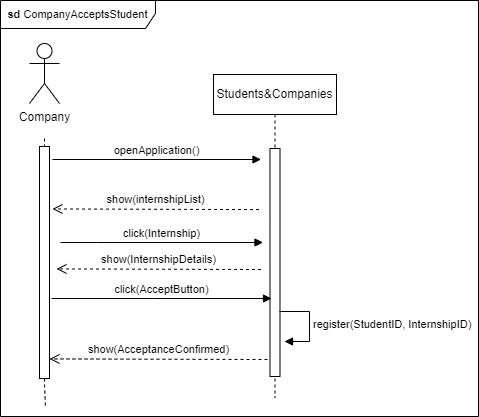

The diagram above was exported from draw.io. Its source (the exported page's mxGraphModel, read from the mxfile embedded in the PNG):
<mxGraphModel dx="1823" dy="1146" grid="0" gridSize="10" guides="1" tooltips="1" connect="1" arrows="1" fold="1" page="0" pageScale="1" pageWidth="827" pageHeight="1169" math="0" shadow="0">
  <root>
    <mxCell id="0" />
    <mxCell id="1" parent="0" />
    <mxCell id="la8QYc7XCCxl-5ZW8fes-1" value="Students&amp;amp;Companies" style="shape=umlLifeline;perimeter=lifelinePerimeter;whiteSpace=wrap;html=1;container=0;dropTarget=0;collapsible=0;recursiveResize=0;outlineConnect=0;portConstraint=eastwest;newEdgeStyle={&quot;edgeStyle&quot;:&quot;elbowEdgeStyle&quot;,&quot;elbow&quot;:&quot;vertical&quot;,&quot;curved&quot;:0,&quot;rounded&quot;:0};" vertex="1" parent="1">
      <mxGeometry x="-174" y="-109" width="123" height="323" as="geometry" />
    </mxCell>
    <mxCell id="la8QYc7XCCxl-5ZW8fes-2" value="" style="html=1;points=[];perimeter=orthogonalPerimeter;outlineConnect=0;targetShapes=umlLifeline;portConstraint=eastwest;newEdgeStyle={&quot;edgeStyle&quot;:&quot;elbowEdgeStyle&quot;,&quot;elbow&quot;:&quot;vertical&quot;,&quot;curved&quot;:0,&quot;rounded&quot;:0};" vertex="1" parent="la8QYc7XCCxl-5ZW8fes-1">
      <mxGeometry x="56.5" y="74" width="10" height="228" as="geometry" />
    </mxCell>
    <mxCell id="la8QYc7XCCxl-5ZW8fes-3" style="edgeStyle=orthogonalEdgeStyle;rounded=0;orthogonalLoop=1;jettySize=auto;html=1;dashed=1;endArrow=none;endFill=0;" edge="1" parent="1">
      <mxGeometry relative="1" as="geometry">
        <mxPoint x="-342" y="225" as="targetPoint" />
        <Array as="points">
          <mxPoint x="-343" y="200" />
          <mxPoint x="-342" y="200" />
        </Array>
        <mxPoint x="-343" y="-45" as="sourcePoint" />
      </mxGeometry>
    </mxCell>
    <mxCell id="la8QYc7XCCxl-5ZW8fes-4" value="Company" style="shape=umlActor;verticalLabelPosition=bottom;verticalAlign=top;html=1;outlineConnect=0;" vertex="1" parent="1">
      <mxGeometry x="-358" y="-140" width="30" height="60" as="geometry" />
    </mxCell>
    <mxCell id="la8QYc7XCCxl-5ZW8fes-5" value="&lt;b&gt;sd &lt;/b&gt;CompanyAcceptsStudent" style="shape=umlFrame;whiteSpace=wrap;html=1;pointerEvents=0;fontFamily=Helvetica;fontSize=11;fontColor=default;labelBackgroundColor=default;width=155;height=28;" vertex="1" parent="1">
      <mxGeometry x="-387" y="-183" width="478" height="416" as="geometry" />
    </mxCell>
    <mxCell id="la8QYc7XCCxl-5ZW8fes-6" value="" style="html=1;points=[];perimeter=orthogonalPerimeter;outlineConnect=0;targetShapes=umlLifeline;portConstraint=eastwest;newEdgeStyle={&quot;edgeStyle&quot;:&quot;elbowEdgeStyle&quot;,&quot;elbow&quot;:&quot;vertical&quot;,&quot;curved&quot;:0,&quot;rounded&quot;:0};" vertex="1" parent="1">
      <mxGeometry x="-348" y="-37" width="10" height="232" as="geometry" />
    </mxCell>
    <mxCell id="la8QYc7XCCxl-5ZW8fes-7" value="click(AcceptButton)" style="html=1;verticalAlign=bottom;endArrow=block;edgeStyle=elbowEdgeStyle;elbow=vertical;curved=0;rounded=0;" edge="1" parent="1">
      <mxGeometry relative="1" as="geometry">
        <mxPoint x="-336" y="115" as="sourcePoint" />
        <Array as="points">
          <mxPoint x="-234" y="115" />
        </Array>
        <mxPoint x="-116" y="115" as="targetPoint" />
      </mxGeometry>
    </mxCell>
    <mxCell id="la8QYc7XCCxl-5ZW8fes-8" value="register(StudentID, InternshipID)" style="html=1;align=left;spacingLeft=2;endArrow=block;rounded=0;edgeStyle=orthogonalEdgeStyle;curved=0;rounded=0;strokeColor=default;verticalAlign=middle;fontFamily=Helvetica;fontSize=11;fontColor=default;labelBackgroundColor=default;" edge="1" parent="1">
      <mxGeometry relative="1" as="geometry">
        <mxPoint x="-108" y="128" as="sourcePoint" />
        <Array as="points">
          <mxPoint x="-78" y="158" />
        </Array>
        <mxPoint x="-103" y="158" as="targetPoint" />
      </mxGeometry>
    </mxCell>
    <mxCell id="la8QYc7XCCxl-5ZW8fes-9" value="show(AcceptanceConfirmed)" style="html=1;verticalAlign=bottom;endArrow=open;dashed=1;endSize=8;edgeStyle=elbowEdgeStyle;elbow=vertical;curved=0;rounded=0;" edge="1" parent="1">
      <mxGeometry relative="1" as="geometry">
        <mxPoint x="-338" y="176" as="targetPoint" />
        <Array as="points" />
        <mxPoint x="-120" y="176" as="sourcePoint" />
      </mxGeometry>
    </mxCell>
    <mxCell id="la8QYc7XCCxl-5ZW8fes-10" value="openApplication()" style="html=1;verticalAlign=bottom;endArrow=block;edgeStyle=elbowEdgeStyle;elbow=vertical;curved=0;rounded=0;" edge="1" parent="1">
      <mxGeometry relative="1" as="geometry">
        <mxPoint x="-335" y="-24" as="sourcePoint" />
        <Array as="points">
          <mxPoint x="-266" y="-24" />
        </Array>
        <mxPoint x="-126.5" y="-24" as="targetPoint" />
      </mxGeometry>
    </mxCell>
    <mxCell id="la8QYc7XCCxl-5ZW8fes-11" value="show(internshipList)" style="html=1;verticalAlign=bottom;endArrow=open;dashed=1;endSize=8;edgeStyle=elbowEdgeStyle;elbow=vertical;curved=0;rounded=0;" edge="1" parent="1">
      <mxGeometry relative="1" as="geometry">
        <mxPoint x="-335" y="26" as="targetPoint" />
        <Array as="points" />
        <mxPoint x="-128.5" y="26.111111111111086" as="sourcePoint" />
      </mxGeometry>
    </mxCell>
    <mxCell id="la8QYc7XCCxl-5ZW8fes-12" value="click(Internship)" style="html=1;verticalAlign=bottom;endArrow=block;edgeStyle=elbowEdgeStyle;elbow=vertical;curved=0;rounded=0;" edge="1" parent="1">
      <mxGeometry relative="1" as="geometry">
        <mxPoint x="-327" y="59" as="sourcePoint" />
        <Array as="points">
          <mxPoint x="-291" y="59" />
        </Array>
        <mxPoint x="-124.5" y="59" as="targetPoint" />
      </mxGeometry>
    </mxCell>
    <mxCell id="la8QYc7XCCxl-5ZW8fes-13" value="show(InternshipDetails)" style="html=1;verticalAlign=bottom;endArrow=open;dashed=1;endSize=8;edgeStyle=elbowEdgeStyle;elbow=vertical;curved=0;rounded=0;" edge="1" parent="1">
      <mxGeometry relative="1" as="geometry">
        <mxPoint x="-331" y="86" as="targetPoint" />
        <Array as="points" />
        <mxPoint x="-126.5" y="86" as="sourcePoint" />
      </mxGeometry>
    </mxCell>
  </root>
</mxGraphModel>